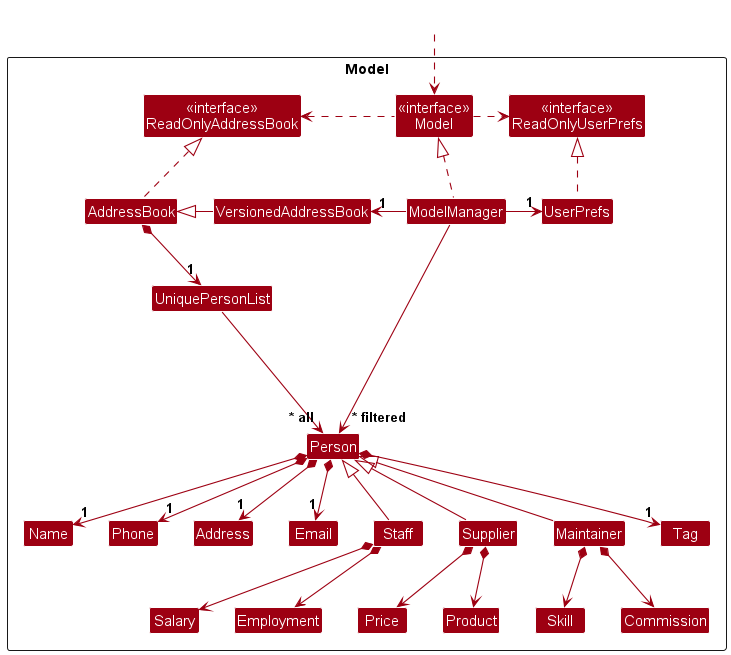

The diagram above was rendered by PlantUML. Its source (embedded in the PNG):
@startuml
!include style.puml
skinparam arrowThickness 1.1
skinparam arrowColor MODEL_COLOR
skinparam classBackgroundColor MODEL_COLOR

Package Model as ModelPackage <<Rectangle>>{
Class "<<interface>>\nReadOnlyAddressBook" as ReadOnlyAddressBook
Class "<<interface>>\nReadOnlyUserPrefs" as ReadOnlyUserPrefs
Class "<<interface>>\nModel" as Model
Class AddressBook
Class ModelManager
Class VersionedAddressBook
Class UserPrefs

Class UniquePersonList
Class Person
Class Staff
Class Supplier
Class Maintainer
Class Name
Class Phone
Class Email
Class Address
Class Salary
Class Employment
Class Price
Class Product
Class Skill
Class Commission
Class Tag

Class I #FFFFFF
}

Class HiddenOutside #FFFFFF
HiddenOutside ..> Model

AddressBook .up.|> ReadOnlyAddressBook

ModelManager .up.|> Model
Model .right.> ReadOnlyUserPrefs
Model .left.> ReadOnlyAddressBook
ModelManager -left-> "1" VersionedAddressBook
VersionedAddressBook -left-|> AddressBook
ModelManager -right-> "1" UserPrefs
UserPrefs .up.|> ReadOnlyUserPrefs

AddressBook *--> "1" UniquePersonList
UniquePersonList --> "~* all" Person
Person *--> "1" Name
Person *--> "1" Phone
Person *--> "1" Email
Person *--> "1" Address
Person *--> "1" Tag

Person <|-- Staff
Person <|-- Supplier
Person <|-- Maintainer

Staff *--> Salary
Staff *--> Employment

Supplier *--> Price
Supplier *--> Product

Maintainer *--> Skill
Maintainer *--> Commission

Person -[hidden]up--> I
UniquePersonList -[hidden]right-> I

Name -[hidden]right-> Phone
Phone -[hidden]right-> Address
Address -[hidden]right-> Email

ModelManager --> "~* filtered" Person
@enduml